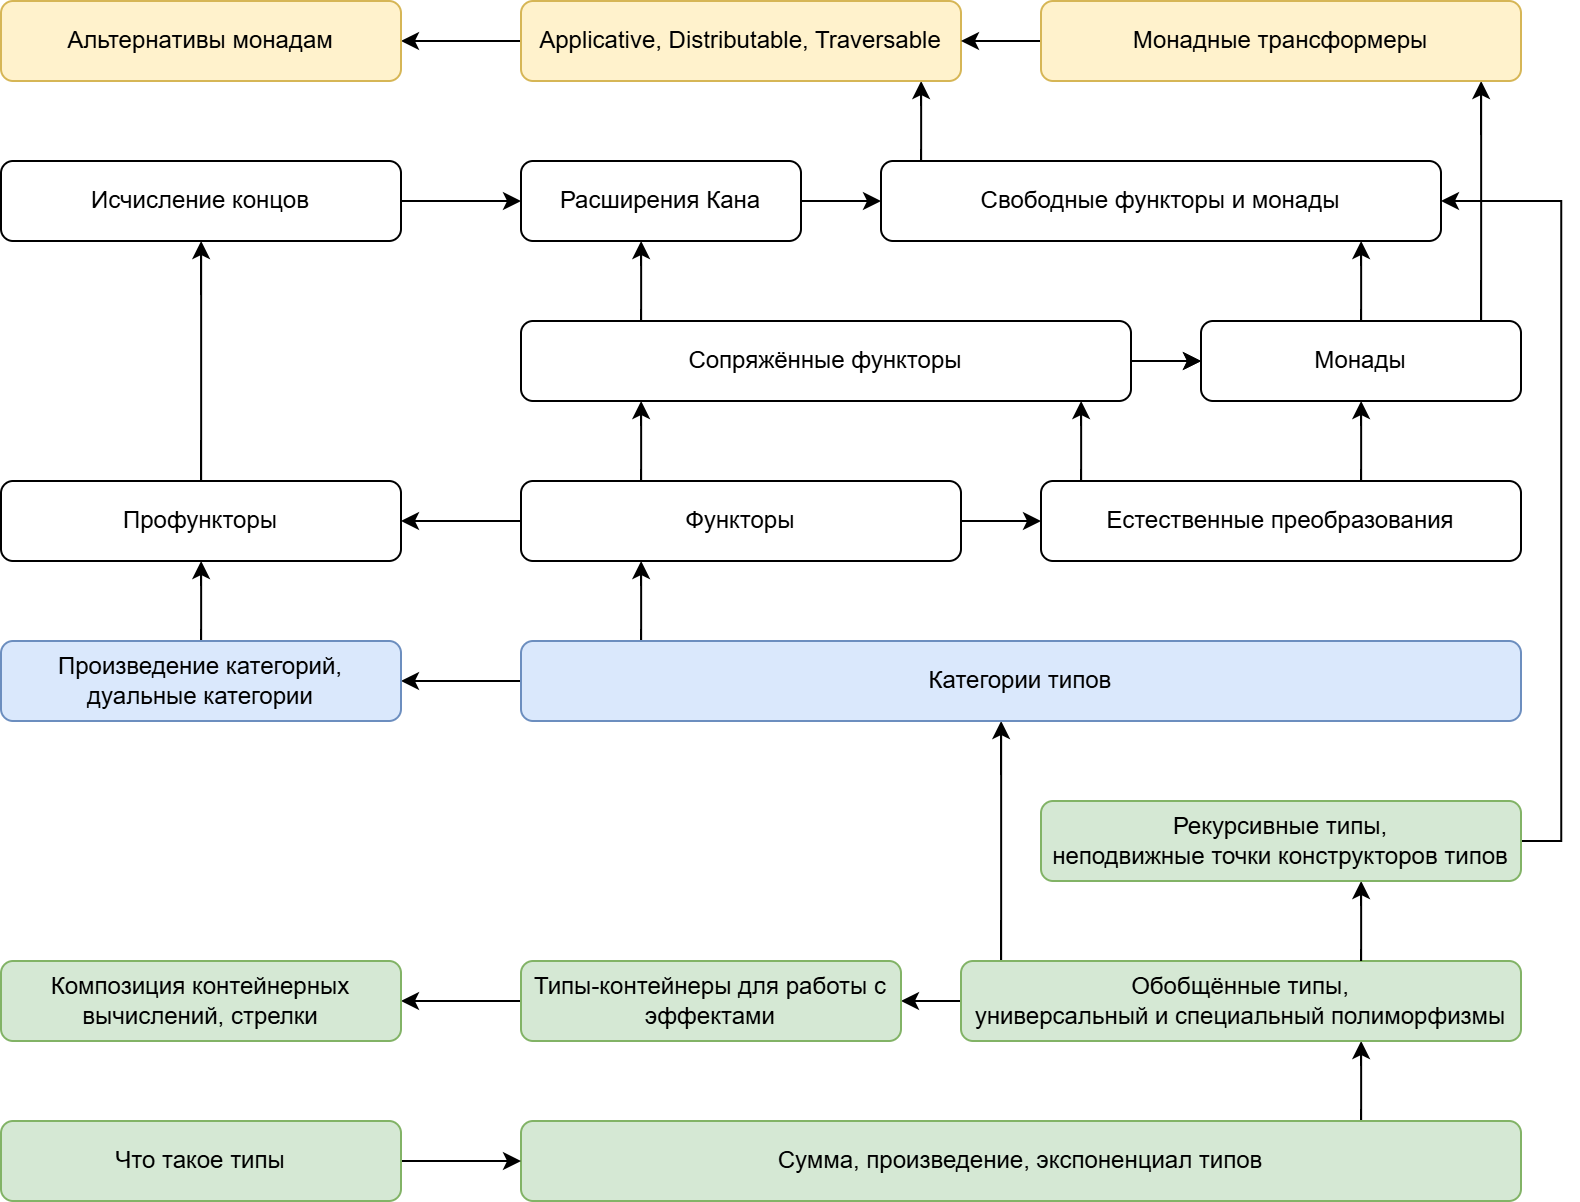

The diagram above was exported from draw.io. Its source (the exported page's mxGraphModel, read from the mxfile embedded in the PNG):
<mxGraphModel dx="991" dy="556" grid="1" gridSize="10" guides="1" tooltips="1" connect="1" arrows="1" fold="1" page="1" pageScale="1" pageWidth="850" pageHeight="1100" math="0" shadow="0" extFonts="Permanent Marker^https://fonts.googleapis.com/css?family=Permanent+Marker">
  <root>
    <mxCell id="0" />
    <mxCell id="1" parent="0" />
    <mxCell id="zZ0fVm3EhftIl67Ozsrw-20" value="" style="edgeStyle=orthogonalEdgeStyle;rounded=0;orthogonalLoop=1;jettySize=auto;html=1;fillColor=#d5e8d4;strokeColor=#000000;" edge="1" parent="1" source="t6lD9M9VymJwqJ89BHOp-2" target="t6lD9M9VymJwqJ89BHOp-4">
      <mxGeometry relative="1" as="geometry">
        <Array as="points">
          <mxPoint x="720" y="540" />
          <mxPoint x="720" y="540" />
        </Array>
      </mxGeometry>
    </mxCell>
    <mxCell id="t6lD9M9VymJwqJ89BHOp-2" value="Сумма, произведение, экспоненциал типов" style="rounded=1;whiteSpace=wrap;html=1;fillColor=#d5e8d4;strokeColor=#82b366;" parent="1" vertex="1">
      <mxGeometry x="300" y="560" width="500" height="40" as="geometry" />
    </mxCell>
    <mxCell id="zZ0fVm3EhftIl67Ozsrw-8" value="" style="edgeStyle=orthogonalEdgeStyle;rounded=0;orthogonalLoop=1;jettySize=auto;html=1;fillColor=#d5e8d4;strokeColor=#000000;" edge="1" parent="1" source="t6lD9M9VymJwqJ89BHOp-3" target="t6lD9M9VymJwqJ89BHOp-2">
      <mxGeometry relative="1" as="geometry" />
    </mxCell>
    <mxCell id="t6lD9M9VymJwqJ89BHOp-3" value="Что такое типы" style="rounded=1;whiteSpace=wrap;html=1;fillColor=#d5e8d4;strokeColor=#82b366;" parent="1" vertex="1">
      <mxGeometry x="40" y="560" width="200" height="40" as="geometry" />
    </mxCell>
    <mxCell id="t6lD9M9VymJwqJ89BHOp-9" value="" style="edgeStyle=orthogonalEdgeStyle;rounded=0;orthogonalLoop=1;jettySize=auto;html=1;fillColor=#d5e8d4;strokeColor=#000000;" parent="1" source="t6lD9M9VymJwqJ89BHOp-4" target="t6lD9M9VymJwqJ89BHOp-8" edge="1">
      <mxGeometry relative="1" as="geometry" />
    </mxCell>
    <mxCell id="zZ0fVm3EhftIl67Ozsrw-21" style="edgeStyle=orthogonalEdgeStyle;rounded=0;orthogonalLoop=1;jettySize=auto;html=1;" edge="1" parent="1" source="t6lD9M9VymJwqJ89BHOp-4" target="t6lD9M9VymJwqJ89BHOp-14">
      <mxGeometry relative="1" as="geometry">
        <Array as="points">
          <mxPoint x="540" y="420" />
          <mxPoint x="540" y="420" />
        </Array>
      </mxGeometry>
    </mxCell>
    <mxCell id="t6lD9M9VymJwqJ89BHOp-4" value="Обобщённые типы,&lt;div&gt;универсальный и специальный полиморфизмы&lt;/div&gt;" style="rounded=1;whiteSpace=wrap;html=1;fillColor=#d5e8d4;strokeColor=#82b366;" parent="1" vertex="1">
      <mxGeometry x="520" y="480" width="280" height="40" as="geometry" />
    </mxCell>
    <mxCell id="t6lD9M9VymJwqJ89BHOp-11" value="" style="edgeStyle=orthogonalEdgeStyle;rounded=0;orthogonalLoop=1;jettySize=auto;html=1;fillColor=#d5e8d4;strokeColor=#000000;" parent="1" source="t6lD9M9VymJwqJ89BHOp-8" target="t6lD9M9VymJwqJ89BHOp-10" edge="1">
      <mxGeometry relative="1" as="geometry" />
    </mxCell>
    <mxCell id="t6lD9M9VymJwqJ89BHOp-8" value="Типы-контейнеры для работы с эффектами" style="rounded=1;whiteSpace=wrap;html=1;fillColor=#d5e8d4;strokeColor=#82b366;" parent="1" vertex="1">
      <mxGeometry x="300" y="480" width="190" height="40" as="geometry" />
    </mxCell>
    <mxCell id="t6lD9M9VymJwqJ89BHOp-10" value="Композиция контейнерных&lt;div&gt;вычислений, стрелки&lt;/div&gt;" style="rounded=1;whiteSpace=wrap;html=1;fillColor=#d5e8d4;strokeColor=#82b366;" parent="1" vertex="1">
      <mxGeometry x="40" y="480" width="200" height="40" as="geometry" />
    </mxCell>
    <mxCell id="t6lD9M9VymJwqJ89BHOp-21" value="" style="edgeStyle=orthogonalEdgeStyle;rounded=0;orthogonalLoop=1;jettySize=auto;html=1;fillColor=#d5e8d4;strokeColor=#000000;" parent="1" source="t6lD9M9VymJwqJ89BHOp-4" target="t6lD9M9VymJwqJ89BHOp-12" edge="1">
      <mxGeometry relative="1" as="geometry">
        <Array as="points">
          <mxPoint x="720" y="450" />
          <mxPoint x="720" y="450" />
        </Array>
        <mxPoint x="660.0666666666666" y="660" as="targetPoint" />
      </mxGeometry>
    </mxCell>
    <mxCell id="zZ0fVm3EhftIl67Ozsrw-24" style="edgeStyle=orthogonalEdgeStyle;rounded=0;orthogonalLoop=1;jettySize=auto;html=1;" edge="1" parent="1" source="t6lD9M9VymJwqJ89BHOp-12" target="t6lD9M9VymJwqJ89BHOp-46">
      <mxGeometry relative="1" as="geometry">
        <Array as="points">
          <mxPoint x="820" y="420" />
          <mxPoint x="820" y="100" />
        </Array>
      </mxGeometry>
    </mxCell>
    <mxCell id="t6lD9M9VymJwqJ89BHOp-12" value="Рекурсивные типы,&lt;div&gt;неподвижные точки конструкторов типов&lt;/div&gt;" style="rounded=1;whiteSpace=wrap;html=1;fillColor=#d5e8d4;strokeColor=#82b366;" parent="1" vertex="1">
      <mxGeometry x="560" y="400" width="240" height="40" as="geometry" />
    </mxCell>
    <mxCell id="t6lD9M9VymJwqJ89BHOp-23" value="" style="edgeStyle=orthogonalEdgeStyle;rounded=0;orthogonalLoop=1;jettySize=auto;html=1;fillColor=#dae8fc;strokeColor=#000000;" parent="1" source="t6lD9M9VymJwqJ89BHOp-14" target="t6lD9M9VymJwqJ89BHOp-22" edge="1">
      <mxGeometry relative="1" as="geometry" />
    </mxCell>
    <mxCell id="t6lD9M9VymJwqJ89BHOp-26" value="" style="edgeStyle=orthogonalEdgeStyle;rounded=0;orthogonalLoop=1;jettySize=auto;html=1;" parent="1" source="t6lD9M9VymJwqJ89BHOp-14" target="t6lD9M9VymJwqJ89BHOp-24" edge="1">
      <mxGeometry relative="1" as="geometry">
        <Array as="points">
          <mxPoint x="360" y="300" />
          <mxPoint x="360" y="300" />
        </Array>
      </mxGeometry>
    </mxCell>
    <mxCell id="t6lD9M9VymJwqJ89BHOp-14" value="Категории типов" style="rounded=1;whiteSpace=wrap;html=1;fillColor=#dae8fc;strokeColor=#6c8ebf;" parent="1" vertex="1">
      <mxGeometry x="300" y="320" width="500" height="40" as="geometry" />
    </mxCell>
    <mxCell id="zZ0fVm3EhftIl67Ozsrw-10" value="" style="edgeStyle=orthogonalEdgeStyle;rounded=0;orthogonalLoop=1;jettySize=auto;html=1;" edge="1" parent="1" source="t6lD9M9VymJwqJ89BHOp-22" target="t6lD9M9VymJwqJ89BHOp-25">
      <mxGeometry relative="1" as="geometry">
        <Array as="points">
          <mxPoint x="140" y="300" />
          <mxPoint x="140" y="300" />
        </Array>
      </mxGeometry>
    </mxCell>
    <mxCell id="t6lD9M9VymJwqJ89BHOp-22" value="Произведение категорий,&lt;div&gt;дуальные категории&lt;/div&gt;" style="rounded=1;whiteSpace=wrap;html=1;fillColor=#dae8fc;strokeColor=#6c8ebf;" parent="1" vertex="1">
      <mxGeometry x="40" y="320" width="200" height="40" as="geometry" />
    </mxCell>
    <mxCell id="t6lD9M9VymJwqJ89BHOp-28" value="" style="edgeStyle=orthogonalEdgeStyle;rounded=0;orthogonalLoop=1;jettySize=auto;html=1;" parent="1" source="t6lD9M9VymJwqJ89BHOp-24" target="t6lD9M9VymJwqJ89BHOp-25" edge="1">
      <mxGeometry relative="1" as="geometry" />
    </mxCell>
    <mxCell id="t6lD9M9VymJwqJ89BHOp-44" value="" style="edgeStyle=orthogonalEdgeStyle;rounded=0;orthogonalLoop=1;jettySize=auto;html=1;" parent="1" source="t6lD9M9VymJwqJ89BHOp-24" target="t6lD9M9VymJwqJ89BHOp-33" edge="1">
      <mxGeometry relative="1" as="geometry" />
    </mxCell>
    <mxCell id="zZ0fVm3EhftIl67Ozsrw-16" value="" style="edgeStyle=orthogonalEdgeStyle;rounded=0;orthogonalLoop=1;jettySize=auto;html=1;" edge="1" parent="1" source="t6lD9M9VymJwqJ89BHOp-24" target="t6lD9M9VymJwqJ89BHOp-38">
      <mxGeometry relative="1" as="geometry">
        <Array as="points">
          <mxPoint x="360" y="220" />
          <mxPoint x="360" y="220" />
        </Array>
      </mxGeometry>
    </mxCell>
    <mxCell id="zZ0fVm3EhftIl67Ozsrw-25" value="&lt;div&gt;&lt;br&gt;&lt;/div&gt;&lt;div&gt;&lt;br&gt;&lt;/div&gt;&lt;div&gt;&lt;br&gt;&lt;/div&gt;" style="edgeLabel;html=1;align=center;verticalAlign=middle;resizable=0;points=[];" vertex="1" connectable="0" parent="zZ0fVm3EhftIl67Ozsrw-16">
      <mxGeometry x="0.1747" relative="1" as="geometry">
        <mxPoint as="offset" />
      </mxGeometry>
    </mxCell>
    <mxCell id="t6lD9M9VymJwqJ89BHOp-24" value="Функторы" style="rounded=1;whiteSpace=wrap;html=1;" parent="1" vertex="1">
      <mxGeometry x="300" y="240" width="220" height="40" as="geometry" />
    </mxCell>
    <mxCell id="zZ0fVm3EhftIl67Ozsrw-14" value="" style="edgeStyle=orthogonalEdgeStyle;rounded=0;orthogonalLoop=1;jettySize=auto;html=1;" edge="1" parent="1" source="t6lD9M9VymJwqJ89BHOp-25" target="t6lD9M9VymJwqJ89BHOp-29">
      <mxGeometry relative="1" as="geometry">
        <mxPoint x="140" y="280" as="targetPoint" />
        <Array as="points">
          <mxPoint x="140" y="210" />
          <mxPoint x="140" y="210" />
        </Array>
      </mxGeometry>
    </mxCell>
    <mxCell id="t6lD9M9VymJwqJ89BHOp-25" value="Профункторы" style="rounded=1;whiteSpace=wrap;html=1;" parent="1" vertex="1">
      <mxGeometry x="40" y="240" width="200" height="40" as="geometry" />
    </mxCell>
    <mxCell id="t6lD9M9VymJwqJ89BHOp-32" value="" style="edgeStyle=orthogonalEdgeStyle;rounded=0;orthogonalLoop=1;jettySize=auto;html=1;" parent="1" source="t6lD9M9VymJwqJ89BHOp-29" target="t6lD9M9VymJwqJ89BHOp-30" edge="1">
      <mxGeometry relative="1" as="geometry" />
    </mxCell>
    <mxCell id="t6lD9M9VymJwqJ89BHOp-29" value="Исчисление концов" style="rounded=1;whiteSpace=wrap;html=1;" parent="1" vertex="1">
      <mxGeometry x="40" y="80" width="200" height="40" as="geometry" />
    </mxCell>
    <mxCell id="t6lD9M9VymJwqJ89BHOp-39" value="" style="edgeStyle=orthogonalEdgeStyle;rounded=0;orthogonalLoop=1;jettySize=auto;html=1;" parent="1" source="t6lD9M9VymJwqJ89BHOp-38" target="t6lD9M9VymJwqJ89BHOp-30" edge="1">
      <mxGeometry relative="1" as="geometry">
        <Array as="points">
          <mxPoint x="360" y="140" />
          <mxPoint x="360" y="140" />
        </Array>
      </mxGeometry>
    </mxCell>
    <mxCell id="zZ0fVm3EhftIl67Ozsrw-6" value="" style="edgeStyle=orthogonalEdgeStyle;rounded=0;orthogonalLoop=1;jettySize=auto;html=1;" edge="1" parent="1" source="t6lD9M9VymJwqJ89BHOp-30" target="t6lD9M9VymJwqJ89BHOp-46">
      <mxGeometry relative="1" as="geometry" />
    </mxCell>
    <mxCell id="t6lD9M9VymJwqJ89BHOp-30" value="Расширения Кана" style="rounded=1;whiteSpace=wrap;html=1;" parent="1" vertex="1">
      <mxGeometry x="300" y="80" width="140" height="40" as="geometry" />
    </mxCell>
    <mxCell id="zZ0fVm3EhftIl67Ozsrw-11" value="" style="edgeStyle=orthogonalEdgeStyle;rounded=0;orthogonalLoop=1;jettySize=auto;html=1;" edge="1" parent="1" source="t6lD9M9VymJwqJ89BHOp-33" target="t6lD9M9VymJwqJ89BHOp-38">
      <mxGeometry relative="1" as="geometry">
        <Array as="points">
          <mxPoint x="580" y="220" />
          <mxPoint x="580" y="220" />
        </Array>
      </mxGeometry>
    </mxCell>
    <mxCell id="zZ0fVm3EhftIl67Ozsrw-17" value="" style="edgeStyle=orthogonalEdgeStyle;rounded=0;orthogonalLoop=1;jettySize=auto;html=1;" edge="1" parent="1" source="t6lD9M9VymJwqJ89BHOp-33" target="t6lD9M9VymJwqJ89BHOp-37">
      <mxGeometry relative="1" as="geometry">
        <Array as="points">
          <mxPoint x="720" y="220" />
          <mxPoint x="720" y="220" />
        </Array>
      </mxGeometry>
    </mxCell>
    <mxCell id="t6lD9M9VymJwqJ89BHOp-33" value="Естественные преобразования" style="rounded=1;whiteSpace=wrap;html=1;" parent="1" vertex="1">
      <mxGeometry x="560" y="240" width="240" height="40" as="geometry" />
    </mxCell>
    <mxCell id="t6lD9M9VymJwqJ89BHOp-43" value="" style="edgeStyle=orthogonalEdgeStyle;rounded=0;orthogonalLoop=1;jettySize=auto;html=1;" parent="1" source="t6lD9M9VymJwqJ89BHOp-38" target="t6lD9M9VymJwqJ89BHOp-37" edge="1">
      <mxGeometry relative="1" as="geometry" />
    </mxCell>
    <mxCell id="t6lD9M9VymJwqJ89BHOp-38" value="Сопряжённые функторы" style="rounded=1;whiteSpace=wrap;html=1;" parent="1" vertex="1">
      <mxGeometry x="300" y="160" width="305" height="40" as="geometry" />
    </mxCell>
    <mxCell id="zZ0fVm3EhftIl67Ozsrw-31" style="edgeStyle=orthogonalEdgeStyle;rounded=0;orthogonalLoop=1;jettySize=auto;html=1;" edge="1" parent="1" source="t6lD9M9VymJwqJ89BHOp-46" target="t6lD9M9VymJwqJ89BHOp-49">
      <mxGeometry relative="1" as="geometry">
        <Array as="points">
          <mxPoint x="500" y="60" />
          <mxPoint x="500" y="60" />
        </Array>
      </mxGeometry>
    </mxCell>
    <mxCell id="zZ0fVm3EhftIl67Ozsrw-32" value="&lt;div&gt;&lt;br&gt;&lt;/div&gt;&lt;div&gt;&lt;br&gt;&lt;/div&gt;" style="edgeLabel;html=1;align=center;verticalAlign=middle;resizable=0;points=[];" vertex="1" connectable="0" parent="zZ0fVm3EhftIl67Ozsrw-31">
      <mxGeometry x="-0.1477" y="-2" relative="1" as="geometry">
        <mxPoint as="offset" />
      </mxGeometry>
    </mxCell>
    <mxCell id="t6lD9M9VymJwqJ89BHOp-46" value="Свободные функторы и монады" style="rounded=1;whiteSpace=wrap;html=1;" parent="1" vertex="1">
      <mxGeometry x="480" y="80" width="280" height="40" as="geometry" />
    </mxCell>
    <mxCell id="zZ0fVm3EhftIl67Ozsrw-13" value="" style="edgeStyle=orthogonalEdgeStyle;rounded=0;orthogonalLoop=1;jettySize=auto;html=1;" edge="1" parent="1" source="t6lD9M9VymJwqJ89BHOp-49" target="t6lD9M9VymJwqJ89BHOp-51">
      <mxGeometry relative="1" as="geometry" />
    </mxCell>
    <mxCell id="t6lD9M9VymJwqJ89BHOp-49" value="Applicative, Distributable, Traversаble" style="rounded=1;whiteSpace=wrap;html=1;fillColor=#fff2cc;strokeColor=#d6b656;" parent="1" vertex="1">
      <mxGeometry x="300" width="220" height="40" as="geometry" />
    </mxCell>
    <mxCell id="t6lD9M9VymJwqJ89BHOp-51" value="Альтернативы монадам" style="rounded=1;whiteSpace=wrap;html=1;fillColor=#fff2cc;strokeColor=#d6b656;" parent="1" vertex="1">
      <mxGeometry x="40" width="200" height="40" as="geometry" />
    </mxCell>
    <mxCell id="zZ0fVm3EhftIl67Ozsrw-3" value="" style="edgeStyle=orthogonalEdgeStyle;rounded=0;orthogonalLoop=1;jettySize=auto;html=1;" edge="1" parent="1" source="t6lD9M9VymJwqJ89BHOp-38" target="t6lD9M9VymJwqJ89BHOp-37">
      <mxGeometry relative="1" as="geometry">
        <mxPoint x="595" y="590" as="targetPoint" />
        <Array as="points" />
        <mxPoint x="245" y="180" as="sourcePoint" />
      </mxGeometry>
    </mxCell>
    <mxCell id="zZ0fVm3EhftIl67Ozsrw-15" value="" style="edgeStyle=orthogonalEdgeStyle;rounded=0;orthogonalLoop=1;jettySize=auto;html=1;" edge="1" parent="1" source="t6lD9M9VymJwqJ89BHOp-37" target="t6lD9M9VymJwqJ89BHOp-46">
      <mxGeometry relative="1" as="geometry">
        <mxPoint x="700" y="150" as="sourcePoint" />
        <Array as="points">
          <mxPoint x="720" y="140" />
          <mxPoint x="720" y="140" />
        </Array>
      </mxGeometry>
    </mxCell>
    <mxCell id="zZ0fVm3EhftIl67Ozsrw-28" style="edgeStyle=orthogonalEdgeStyle;rounded=0;orthogonalLoop=1;jettySize=auto;html=1;" edge="1" parent="1" source="t6lD9M9VymJwqJ89BHOp-37" target="zZ0fVm3EhftIl67Ozsrw-27">
      <mxGeometry relative="1" as="geometry">
        <Array as="points">
          <mxPoint x="780" y="140" />
          <mxPoint x="780" y="140" />
        </Array>
      </mxGeometry>
    </mxCell>
    <mxCell id="t6lD9M9VymJwqJ89BHOp-37" value="Монады" style="rounded=1;whiteSpace=wrap;html=1;" parent="1" vertex="1">
      <mxGeometry x="640" y="160" width="160" height="40" as="geometry" />
    </mxCell>
    <mxCell id="zZ0fVm3EhftIl67Ozsrw-29" value="" style="edgeStyle=orthogonalEdgeStyle;rounded=0;orthogonalLoop=1;jettySize=auto;html=1;" edge="1" parent="1" source="zZ0fVm3EhftIl67Ozsrw-27" target="t6lD9M9VymJwqJ89BHOp-49">
      <mxGeometry relative="1" as="geometry" />
    </mxCell>
    <mxCell id="zZ0fVm3EhftIl67Ozsrw-27" value="Монадные трансформеры" style="rounded=1;whiteSpace=wrap;html=1;fillColor=#fff2cc;strokeColor=#d6b656;" vertex="1" parent="1">
      <mxGeometry x="560" width="240" height="40" as="geometry" />
    </mxCell>
  </root>
</mxGraphModel>